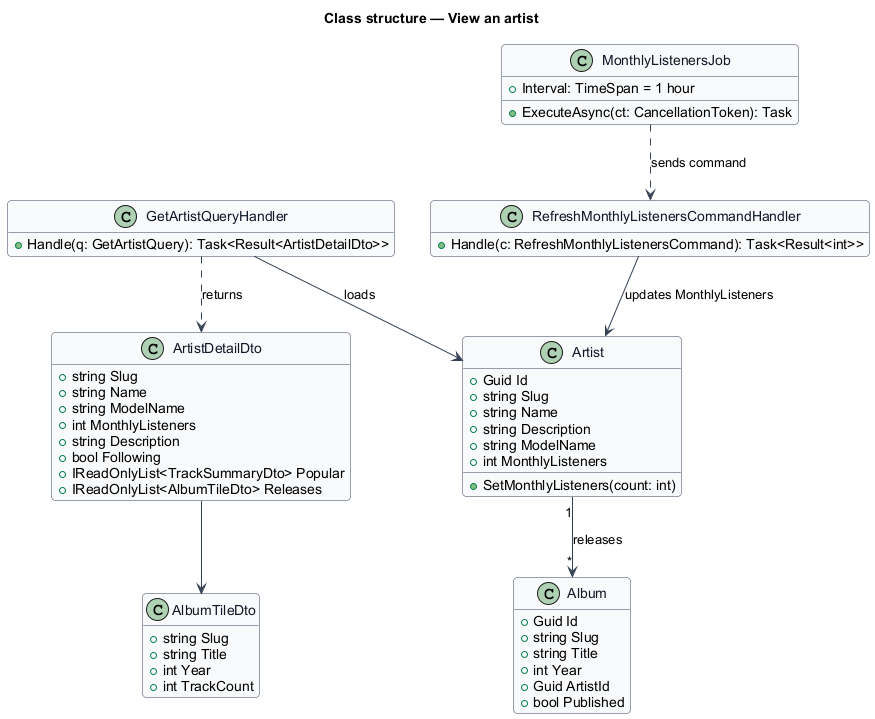

The diagram above was rendered by PlantUML. Its source (embedded in the PNG):
@startuml
skinparam backgroundColor #FFFFFF
skinparam shadowing false
skinparam roundcorner 8
skinparam defaultFontName Arial
skinparam ArrowColor #344054
skinparam class {
  BorderColor #344054
  FontColor #101828
  BackgroundColor #F9FAFB
}
hide empty members
title Class structure — View an artist

class Artist {
  +Guid Id
  +string Slug
  +string Name
  +string Description
  +string ModelName
  +int MonthlyListeners
  +SetMonthlyListeners(count: int)
}
class Album {
  +Guid Id
  +string Slug
  +string Title
  +int Year
  +Guid ArtistId
  +bool Published
}
class ArtistDetailDto {
  +string Slug
  +string Name
  +string ModelName
  +int MonthlyListeners
  +string Description
  +bool Following
  +IReadOnlyList<TrackSummaryDto> Popular
  +IReadOnlyList<AlbumTileDto> Releases
}
class GetArtistQueryHandler {
  +Handle(q: GetArtistQuery): Task<Result<ArtistDetailDto>>
}
class AlbumTileDto {
  +string Slug
  +string Title
  +int Year
  +int TrackCount
}
class MonthlyListenersJob {
  +Interval: TimeSpan = 1 hour
  +ExecuteAsync(ct: CancellationToken): Task
}
class RefreshMonthlyListenersCommandHandler {
  +Handle(c: RefreshMonthlyListenersCommand): Task<Result<int>>
}
Artist "1" --> "*" Album : releases
GetArtistQueryHandler --> Artist : loads
GetArtistQueryHandler ..> ArtistDetailDto : returns
ArtistDetailDto --> AlbumTileDto
MonthlyListenersJob ..> RefreshMonthlyListenersCommandHandler : sends command
RefreshMonthlyListenersCommandHandler --> Artist : updates MonthlyListeners
@enduml